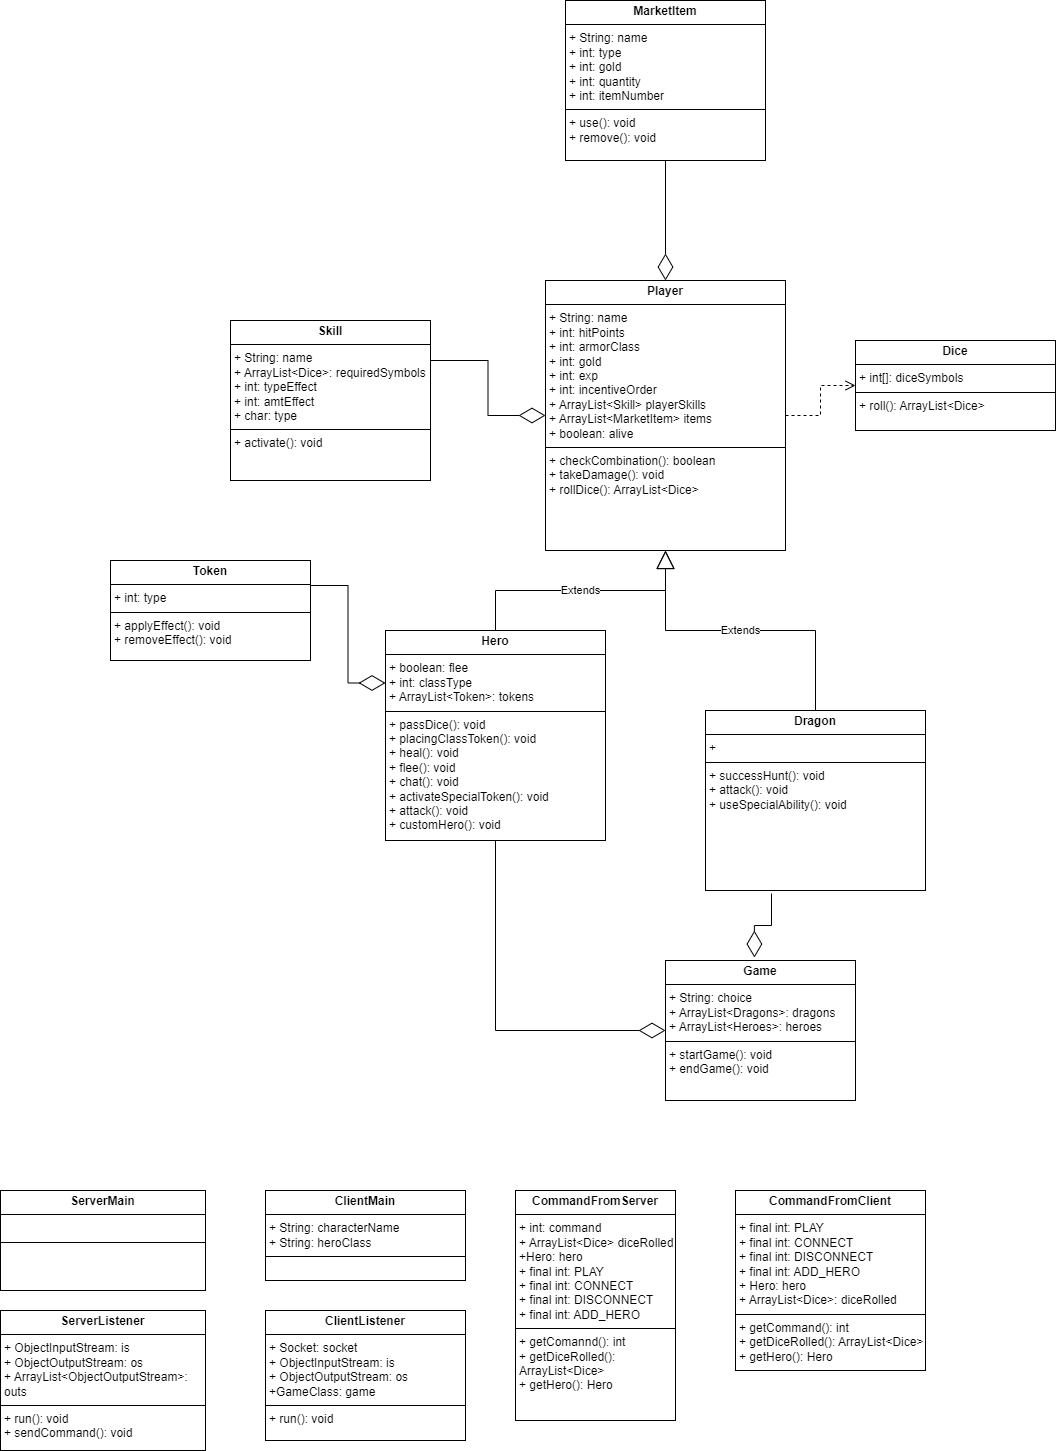

The diagram above was exported from draw.io. Its source (the exported page's mxGraphModel, read from the mxfile embedded in the PNG):
<mxGraphModel dx="2284" dy="1872" grid="1" gridSize="10" guides="1" tooltips="1" connect="1" arrows="1" fold="1" page="1" pageScale="1" pageWidth="850" pageHeight="1100" math="0" shadow="0">
  <root>
    <mxCell id="0" />
    <mxCell id="1" parent="0" />
    <mxCell id="NrSBg4tvJ-cFiPPPfsTH-2" value="&lt;p style=&quot;margin:0px;margin-top:4px;text-align:center;&quot;&gt;&lt;b&gt;Dragon&lt;/b&gt;&lt;/p&gt;&lt;hr size=&quot;1&quot; style=&quot;border-style:solid;&quot;&gt;&lt;p style=&quot;margin:0px;margin-left:4px;&quot;&gt;+&amp;nbsp;&lt;br&gt;&lt;/p&gt;&lt;hr size=&quot;1&quot; style=&quot;border-style:solid;&quot;&gt;&lt;p style=&quot;margin:0px;margin-left:4px;&quot;&gt;+ successHunt(): void&lt;/p&gt;&lt;p style=&quot;margin:0px;margin-left:4px;&quot;&gt;+ attack(): void&lt;/p&gt;&lt;p style=&quot;margin:0px;margin-left:4px;&quot;&gt;+ useSpecialAbility(): void&lt;/p&gt;" style="verticalAlign=top;align=left;overflow=fill;html=1;whiteSpace=wrap;" parent="1" vertex="1">
      <mxGeometry x="-45" y="-330" width="220" height="180" as="geometry" />
    </mxCell>
    <mxCell id="C-14i3soTGI-CYXhd2oD-11" value="&lt;p style=&quot;margin:0px;margin-top:4px;text-align:center;&quot;&gt;&lt;b&gt;Game&lt;/b&gt;&lt;/p&gt;&lt;hr size=&quot;1&quot; style=&quot;border-style:solid;&quot;&gt;&lt;p style=&quot;margin:0px;margin-left:4px;&quot;&gt;+ String: choice&lt;/p&gt;&lt;p style=&quot;margin:0px;margin-left:4px;&quot;&gt;+ ArrayList&amp;lt;Dragons&amp;gt;: dragons&lt;/p&gt;&lt;p style=&quot;margin:0px;margin-left:4px;&quot;&gt;+ ArrayList&amp;lt;Heroes&amp;gt;: heroes&lt;/p&gt;&lt;hr size=&quot;1&quot; style=&quot;border-style:solid;&quot;&gt;&lt;p style=&quot;margin:0px;margin-left:4px;&quot;&gt;+ startGame(): void&lt;/p&gt;&lt;p style=&quot;margin:0px;margin-left:4px;&quot;&gt;+ endGame(): void&lt;/p&gt;&lt;p style=&quot;margin:0px;margin-left:4px;&quot;&gt;&lt;br&gt;&lt;/p&gt;" style="verticalAlign=top;align=left;overflow=fill;html=1;whiteSpace=wrap;" parent="1" vertex="1">
      <mxGeometry x="-85" y="-80" width="190" height="140" as="geometry" />
    </mxCell>
    <mxCell id="C-14i3soTGI-CYXhd2oD-12" value="&lt;p style=&quot;margin:0px;margin-top:4px;text-align:center;&quot;&gt;&lt;b&gt;Skill&lt;/b&gt;&lt;/p&gt;&lt;hr size=&quot;1&quot; style=&quot;border-style:solid;&quot;&gt;&lt;p style=&quot;margin:0px;margin-left:4px;&quot;&gt;+ String: name&lt;/p&gt;&lt;p style=&quot;margin:0px;margin-left:4px;&quot;&gt;+ ArrayList&amp;lt;Dice&amp;gt;: requiredSymbols&lt;/p&gt;&lt;p style=&quot;margin: 0px 0px 0px 4px;&quot;&gt;+ int: typeEffect&lt;/p&gt;&lt;p style=&quot;margin: 0px 0px 0px 4px;&quot;&gt;+ int: amtEffect&lt;/p&gt;&lt;p style=&quot;margin: 0px 0px 0px 4px;&quot;&gt;+ char: type&lt;/p&gt;&lt;hr size=&quot;1&quot; style=&quot;border-style:solid;&quot;&gt;&lt;p style=&quot;margin:0px;margin-left:4px;&quot;&gt;+ activate(): void&lt;/p&gt;" style="verticalAlign=top;align=left;overflow=fill;html=1;whiteSpace=wrap;" parent="1" vertex="1">
      <mxGeometry x="-520" y="-720" width="200" height="160" as="geometry" />
    </mxCell>
    <mxCell id="C-14i3soTGI-CYXhd2oD-14" value="&lt;p style=&quot;margin:0px;margin-top:4px;text-align:center;&quot;&gt;&lt;b&gt;ServerMain&lt;/b&gt;&lt;/p&gt;&lt;hr size=&quot;1&quot; style=&quot;border-style:solid;&quot;&gt;&lt;p style=&quot;margin:0px;margin-left:4px;&quot;&gt;&lt;br&gt;&lt;/p&gt;&lt;hr size=&quot;1&quot; style=&quot;border-style:solid;&quot;&gt;&lt;p style=&quot;margin:0px;margin-left:4px;&quot;&gt;&lt;br&gt;&lt;/p&gt;" style="verticalAlign=top;align=left;overflow=fill;html=1;whiteSpace=wrap;" parent="1" vertex="1">
      <mxGeometry x="-750" y="150" width="205" height="100" as="geometry" />
    </mxCell>
    <mxCell id="C-14i3soTGI-CYXhd2oD-15" value="&lt;p style=&quot;margin:0px;margin-top:4px;text-align:center;&quot;&gt;&lt;b&gt;ClientMain&lt;/b&gt;&lt;/p&gt;&lt;hr size=&quot;1&quot; style=&quot;border-style:solid;&quot;&gt;&lt;p style=&quot;margin:0px;margin-left:4px;&quot;&gt;+ String: characterName&lt;/p&gt;&lt;p style=&quot;margin:0px;margin-left:4px;&quot;&gt;+ String: heroClass&lt;/p&gt;&lt;hr size=&quot;1&quot; style=&quot;border-style:solid;&quot;&gt;&lt;p style=&quot;margin:0px;margin-left:4px;&quot;&gt;&lt;br&gt;&lt;/p&gt;" style="verticalAlign=top;align=left;overflow=fill;html=1;whiteSpace=wrap;" parent="1" vertex="1">
      <mxGeometry x="-485" y="150" width="200" height="90" as="geometry" />
    </mxCell>
    <mxCell id="C-14i3soTGI-CYXhd2oD-16" value="&lt;p style=&quot;margin:0px;margin-top:4px;text-align:center;&quot;&gt;&lt;b&gt;Player&lt;/b&gt;&lt;/p&gt;&lt;hr size=&quot;1&quot; style=&quot;border-style:solid;&quot;&gt;&lt;p style=&quot;margin:0px;margin-left:4px;&quot;&gt;+ String: name&lt;/p&gt;&lt;p style=&quot;margin:0px;margin-left:4px;&quot;&gt;+ int: hitPoints&lt;/p&gt;&lt;p style=&quot;margin:0px;margin-left:4px;&quot;&gt;+ int: armorClass&lt;/p&gt;&lt;p style=&quot;margin:0px;margin-left:4px;&quot;&gt;+ int: gold&lt;/p&gt;&lt;p style=&quot;margin:0px;margin-left:4px;&quot;&gt;+ int: exp&lt;/p&gt;&lt;p style=&quot;margin:0px;margin-left:4px;&quot;&gt;+ int: incentiveOrder&lt;/p&gt;&lt;p style=&quot;margin:0px;margin-left:4px;&quot;&gt;+ ArrayList&amp;lt;Skill&amp;gt; playerSkills&lt;/p&gt;&lt;p style=&quot;margin:0px;margin-left:4px;&quot;&gt;+ ArrayList&amp;lt;MarketItem&amp;gt; items&lt;/p&gt;&lt;p style=&quot;margin:0px;margin-left:4px;&quot;&gt;+ boolean: alive&lt;/p&gt;&lt;hr size=&quot;1&quot; style=&quot;border-style:solid;&quot;&gt;&lt;p style=&quot;margin:0px;margin-left:4px;&quot;&gt;&lt;span style=&quot;background-color: initial;&quot;&gt;+ checkCombination(): boolean&lt;/span&gt;&lt;br&gt;&lt;/p&gt;&lt;p style=&quot;margin:0px;margin-left:4px;&quot;&gt;+ takeDamage(): void&lt;/p&gt;&lt;p style=&quot;margin:0px;margin-left:4px;&quot;&gt;+ rollDice(): ArrayList&amp;lt;Dice&amp;gt;&lt;/p&gt;&lt;p style=&quot;margin:0px;margin-left:4px;&quot;&gt;&lt;br&gt;&lt;/p&gt;&lt;p style=&quot;margin:0px;margin-left:4px;&quot;&gt;&lt;br&gt;&lt;/p&gt;" style="verticalAlign=top;align=left;overflow=fill;html=1;whiteSpace=wrap;" parent="1" vertex="1">
      <mxGeometry x="-205" y="-760" width="240" height="270" as="geometry" />
    </mxCell>
    <mxCell id="7NEeJyJdKG-fTQK1mKUF-2" value="&lt;p style=&quot;margin:0px;margin-top:4px;text-align:center;&quot;&gt;&lt;b&gt;MarketItem&lt;/b&gt;&lt;/p&gt;&lt;hr size=&quot;1&quot; style=&quot;border-style:solid;&quot;&gt;&lt;p style=&quot;margin:0px;margin-left:4px;&quot;&gt;+ String: name&lt;/p&gt;&lt;p style=&quot;margin:0px;margin-left:4px;&quot;&gt;+ int: type&lt;/p&gt;&lt;p style=&quot;margin: 0px 0px 0px 4px;&quot;&gt;+ int: gold&lt;/p&gt;&lt;p style=&quot;margin: 0px 0px 0px 4px;&quot;&gt;+ int: quantity&lt;/p&gt;&lt;p style=&quot;margin: 0px 0px 0px 4px;&quot;&gt;+ int: itemNumber&lt;/p&gt;&lt;hr size=&quot;1&quot; style=&quot;border-style:solid;&quot;&gt;&lt;p style=&quot;margin:0px;margin-left:4px;&quot;&gt;+ use(): void&lt;/p&gt;&lt;p style=&quot;margin:0px;margin-left:4px;&quot;&gt;+ remove(): void&lt;/p&gt;" style="verticalAlign=top;align=left;overflow=fill;html=1;whiteSpace=wrap;" parent="1" vertex="1">
      <mxGeometry x="-185" y="-1040" width="200" height="160" as="geometry" />
    </mxCell>
    <mxCell id="7NEeJyJdKG-fTQK1mKUF-3" value="&lt;p style=&quot;margin:0px;margin-top:4px;text-align:center;&quot;&gt;&lt;b&gt;Token&lt;/b&gt;&lt;/p&gt;&lt;hr size=&quot;1&quot; style=&quot;border-style:solid;&quot;&gt;&lt;p style=&quot;margin:0px;margin-left:4px;&quot;&gt;+ int: type&lt;/p&gt;&lt;hr size=&quot;1&quot; style=&quot;border-style:solid;&quot;&gt;&lt;p style=&quot;margin:0px;margin-left:4px;&quot;&gt;+ applyEffect(): void&lt;/p&gt;&lt;p style=&quot;margin:0px;margin-left:4px;&quot;&gt;+ removeEffect(): void&lt;/p&gt;" style="verticalAlign=top;align=left;overflow=fill;html=1;whiteSpace=wrap;" parent="1" vertex="1">
      <mxGeometry x="-640" y="-480" width="200" height="100" as="geometry" />
    </mxCell>
    <mxCell id="hNcsQshoSYJb9e4qJJWj-1" value="&lt;p style=&quot;margin:0px;margin-top:4px;text-align:center;&quot;&gt;&lt;b&gt;Dice&lt;/b&gt;&lt;/p&gt;&lt;hr size=&quot;1&quot; style=&quot;border-style:solid;&quot;&gt;&lt;p style=&quot;margin:0px;margin-left:4px;&quot;&gt;+ int[]: diceSymbols&lt;br&gt;&lt;/p&gt;&lt;hr size=&quot;1&quot; style=&quot;border-style:solid;&quot;&gt;&lt;p style=&quot;margin:0px;margin-left:4px;&quot;&gt;+ roll(): ArrayList&amp;lt;Dice&amp;gt;&amp;nbsp;&amp;nbsp;&lt;/p&gt;" style="verticalAlign=top;align=left;overflow=fill;html=1;whiteSpace=wrap;" parent="1" vertex="1">
      <mxGeometry x="105" y="-700" width="200" height="90" as="geometry" />
    </mxCell>
    <mxCell id="VJZdI50USOlNnLGinLKk-10" value="&lt;p style=&quot;margin:0px;margin-top:4px;text-align:center;&quot;&gt;&lt;b&gt;Hero&lt;/b&gt;&lt;/p&gt;&lt;hr size=&quot;1&quot; style=&quot;border-style:solid;&quot;&gt;&lt;p style=&quot;margin:0px;margin-left:4px;&quot;&gt;&lt;span style=&quot;background-color: initial;&quot;&gt;+ boolean: flee&lt;/span&gt;&lt;br&gt;&lt;/p&gt;&lt;p style=&quot;margin:0px;margin-left:4px;&quot;&gt;&lt;span style=&quot;background-color: initial;&quot;&gt;+ int: classType&lt;/span&gt;&lt;/p&gt;&lt;p style=&quot;margin:0px;margin-left:4px;&quot;&gt;&lt;span style=&quot;background-color: initial;&quot;&gt;+ ArrayList&amp;lt;Token&amp;gt;: tokens&lt;/span&gt;&lt;/p&gt;&lt;hr size=&quot;1&quot; style=&quot;border-style:solid;&quot;&gt;&lt;p style=&quot;margin:0px;margin-left:4px;&quot;&gt;+ passDice(): void&lt;/p&gt;&lt;p style=&quot;margin:0px;margin-left:4px;&quot;&gt;+ placingClassToken(): void&lt;/p&gt;&lt;p style=&quot;margin:0px;margin-left:4px;&quot;&gt;+ heal(): void&lt;/p&gt;&lt;p style=&quot;margin:0px;margin-left:4px;&quot;&gt;+ flee(): void&lt;/p&gt;&lt;p style=&quot;margin:0px;margin-left:4px;&quot;&gt;+ chat(): void&lt;/p&gt;&lt;p style=&quot;margin:0px;margin-left:4px;&quot;&gt;+ activateSpecialToken(): void&lt;/p&gt;&lt;p style=&quot;margin:0px;margin-left:4px;&quot;&gt;+ attack(): void&lt;/p&gt;&lt;p style=&quot;margin:0px;margin-left:4px;&quot;&gt;+ customHero(): void&lt;/p&gt;" style="verticalAlign=top;align=left;overflow=fill;html=1;whiteSpace=wrap;" parent="1" vertex="1">
      <mxGeometry x="-365" y="-410" width="220" height="210" as="geometry" />
    </mxCell>
    <mxCell id="tLW-lRUFsY0umeNkR2Oo-1" value="&lt;p style=&quot;margin:0px;margin-top:4px;text-align:center;&quot;&gt;&lt;b&gt;CommandFromServer&lt;/b&gt;&lt;/p&gt;&lt;hr size=&quot;1&quot; style=&quot;border-style:solid;&quot;&gt;&lt;p style=&quot;margin:0px;margin-left:4px;&quot;&gt;+ int: command&lt;br&gt;&lt;/p&gt;&lt;p style=&quot;margin:0px;margin-left:4px;&quot;&gt;+ ArrayList&amp;lt;Dice&amp;gt; diceRolled&lt;/p&gt;&lt;p style=&quot;margin:0px;margin-left:4px;&quot;&gt;+Hero: hero&lt;/p&gt;&lt;p style=&quot;margin:0px;margin-left:4px;&quot;&gt;+ final int: PLAY&lt;/p&gt;&lt;p style=&quot;margin:0px;margin-left:4px;&quot;&gt;+ final int: CONNECT&lt;/p&gt;&lt;p style=&quot;margin:0px;margin-left:4px;&quot;&gt;+ final int: DISCONNECT&lt;br&gt;&lt;/p&gt;&lt;p style=&quot;margin:0px;margin-left:4px;&quot;&gt;+ final int: ADD_HERO&lt;/p&gt;&lt;hr size=&quot;1&quot; style=&quot;border-style:solid;&quot;&gt;&lt;p style=&quot;margin:0px;margin-left:4px;&quot;&gt;+ getComannd(): int&lt;/p&gt;&lt;p style=&quot;margin:0px;margin-left:4px;&quot;&gt;+ getDiceRolled(): ArrayList&amp;lt;Dice&amp;gt;&lt;/p&gt;&lt;p style=&quot;margin:0px;margin-left:4px;&quot;&gt;+ getHero(): Hero&lt;/p&gt;" style="verticalAlign=top;align=left;overflow=fill;html=1;whiteSpace=wrap;" parent="1" vertex="1">
      <mxGeometry x="-235" y="150" width="160" height="230" as="geometry" />
    </mxCell>
    <mxCell id="tLW-lRUFsY0umeNkR2Oo-2" value="&lt;p style=&quot;margin:0px;margin-top:4px;text-align:center;&quot;&gt;&lt;b&gt;CommandFromClient&lt;/b&gt;&lt;/p&gt;&lt;hr size=&quot;1&quot; style=&quot;border-style:solid;&quot;&gt;&lt;p style=&quot;margin:0px;margin-left:4px;&quot;&gt;+&amp;nbsp;&lt;span style=&quot;background-color: initial;&quot;&gt;final int: PLAY&lt;/span&gt;&lt;/p&gt;&lt;p style=&quot;margin: 0px 0px 0px 4px;&quot;&gt;+ final int: CONNECT&lt;/p&gt;&lt;p style=&quot;margin: 0px 0px 0px 4px;&quot;&gt;+ final int: DISCONNECT&lt;br&gt;&lt;/p&gt;&lt;p style=&quot;margin: 0px 0px 0px 4px;&quot;&gt;+ final int: ADD_HERO&lt;/p&gt;&lt;p style=&quot;margin:0px;margin-left:4px;&quot;&gt;+ Hero: hero&lt;/p&gt;&lt;p style=&quot;margin:0px;margin-left:4px;&quot;&gt;+ ArrayList&amp;lt;Dice&amp;gt;: diceRolled&lt;/p&gt;&lt;hr size=&quot;1&quot; style=&quot;border-style:solid;&quot;&gt;&lt;p style=&quot;margin:0px;margin-left:4px;&quot;&gt;+ getCommand(): int&lt;/p&gt;&lt;p style=&quot;margin:0px;margin-left:4px;&quot;&gt;+ getDiceRolled(): ArrayList&amp;lt;Dice&amp;gt;&lt;/p&gt;&lt;p style=&quot;margin:0px;margin-left:4px;&quot;&gt;+ getHero(): Hero&lt;/p&gt;" style="verticalAlign=top;align=left;overflow=fill;html=1;whiteSpace=wrap;" parent="1" vertex="1">
      <mxGeometry x="-15" y="150" width="190" height="180" as="geometry" />
    </mxCell>
    <mxCell id="tLW-lRUFsY0umeNkR2Oo-3" value="&lt;p style=&quot;margin:0px;margin-top:4px;text-align:center;&quot;&gt;&lt;b&gt;ServerListener&lt;/b&gt;&lt;/p&gt;&lt;hr size=&quot;1&quot; style=&quot;border-style:solid;&quot;&gt;&lt;p style=&quot;margin:0px;margin-left:4px;&quot;&gt;+ ObjectInputStream: is&lt;br&gt;&lt;/p&gt;&lt;p style=&quot;margin:0px;margin-left:4px;&quot;&gt;+ ObjectOutputStream: os&lt;/p&gt;&lt;p style=&quot;margin:0px;margin-left:4px;&quot;&gt;+ ArrayList&amp;lt;ObjectOutputStream&amp;gt;: outs&lt;/p&gt;&lt;hr size=&quot;1&quot; style=&quot;border-style:solid;&quot;&gt;&lt;p style=&quot;margin:0px;margin-left:4px;&quot;&gt;+ run(): void&lt;/p&gt;&lt;p style=&quot;margin:0px;margin-left:4px;&quot;&gt;+ sendCommand(): void&lt;/p&gt;" style="verticalAlign=top;align=left;overflow=fill;html=1;whiteSpace=wrap;" parent="1" vertex="1">
      <mxGeometry x="-750" y="270" width="205" height="140" as="geometry" />
    </mxCell>
    <mxCell id="tLW-lRUFsY0umeNkR2Oo-4" value="&lt;p style=&quot;margin:0px;margin-top:4px;text-align:center;&quot;&gt;&lt;b&gt;ClientListener&lt;/b&gt;&lt;/p&gt;&lt;hr size=&quot;1&quot; style=&quot;border-style:solid;&quot;&gt;&lt;p style=&quot;margin:0px;margin-left:4px;&quot;&gt;+ Socket: socket&lt;/p&gt;&lt;p style=&quot;margin:0px;margin-left:4px;&quot;&gt;+ ObjectInputStream: is&lt;/p&gt;&lt;p style=&quot;margin:0px;margin-left:4px;&quot;&gt;+ ObjectOutputStream: os&lt;/p&gt;&lt;p style=&quot;margin:0px;margin-left:4px;&quot;&gt;+GameClass: game&lt;/p&gt;&lt;hr size=&quot;1&quot; style=&quot;border-style:solid;&quot;&gt;&lt;p style=&quot;margin:0px;margin-left:4px;&quot;&gt;+ run(): void&lt;/p&gt;" style="verticalAlign=top;align=left;overflow=fill;html=1;whiteSpace=wrap;" parent="1" vertex="1">
      <mxGeometry x="-485" y="270" width="200" height="130" as="geometry" />
    </mxCell>
    <mxCell id="MrTpBtvXZSib3MPU-r-N-4" value="" style="endArrow=diamondThin;endFill=0;endSize=24;html=1;rounded=0;exitX=1;exitY=0.25;exitDx=0;exitDy=0;entryX=0;entryY=0.5;entryDx=0;entryDy=0;fillColor=#e1d5e7;strokeColor=#000000;edgeStyle=orthogonalEdgeStyle;" parent="1" source="C-14i3soTGI-CYXhd2oD-12" target="C-14i3soTGI-CYXhd2oD-16" edge="1">
      <mxGeometry width="160" relative="1" as="geometry">
        <mxPoint x="-165" y="-550" as="sourcePoint" />
        <mxPoint x="-195" y="-610" as="targetPoint" />
      </mxGeometry>
    </mxCell>
    <mxCell id="ZmSu7XpN-_XKBDQJroDG-1" value="Extends" style="endArrow=block;endSize=16;endFill=0;html=1;rounded=0;exitX=0.5;exitY=0;exitDx=0;exitDy=0;entryX=0.5;entryY=1;entryDx=0;entryDy=0;edgeStyle=orthogonalEdgeStyle;" parent="1" source="VJZdI50USOlNnLGinLKk-10" target="C-14i3soTGI-CYXhd2oD-16" edge="1">
      <mxGeometry width="160" relative="1" as="geometry">
        <mxPoint x="-425" y="-420" as="sourcePoint" />
        <mxPoint x="-265" y="-420" as="targetPoint" />
      </mxGeometry>
    </mxCell>
    <mxCell id="ZmSu7XpN-_XKBDQJroDG-2" value="Extends" style="endArrow=block;endSize=16;endFill=0;html=1;rounded=0;entryX=0.5;entryY=1;entryDx=0;entryDy=0;exitX=0.5;exitY=0;exitDx=0;exitDy=0;edgeStyle=orthogonalEdgeStyle;" parent="1" source="NrSBg4tvJ-cFiPPPfsTH-2" target="C-14i3soTGI-CYXhd2oD-16" edge="1">
      <mxGeometry width="160" relative="1" as="geometry">
        <mxPoint x="35" y="-300" as="sourcePoint" />
        <mxPoint x="195" y="-300" as="targetPoint" />
      </mxGeometry>
    </mxCell>
    <mxCell id="ZmSu7XpN-_XKBDQJroDG-3" value="" style="endArrow=diamondThin;endFill=0;endSize=24;html=1;rounded=0;exitX=0.5;exitY=1;exitDx=0;exitDy=0;entryX=0.5;entryY=0;entryDx=0;entryDy=0;edgeStyle=orthogonalEdgeStyle;strokeColor=#000000;" parent="1" source="7NEeJyJdKG-fTQK1mKUF-2" target="C-14i3soTGI-CYXhd2oD-16" edge="1">
      <mxGeometry width="160" relative="1" as="geometry">
        <mxPoint x="-735" y="-540" as="sourcePoint" />
        <mxPoint x="-575" y="-540" as="targetPoint" />
      </mxGeometry>
    </mxCell>
    <mxCell id="ZmSu7XpN-_XKBDQJroDG-10" value="" style="endArrow=diamondThin;endFill=0;endSize=24;html=1;rounded=0;edgeStyle=orthogonalEdgeStyle;entryX=0;entryY=0.5;entryDx=0;entryDy=0;exitX=0.5;exitY=1;exitDx=0;exitDy=0;" parent="1" source="VJZdI50USOlNnLGinLKk-10" target="C-14i3soTGI-CYXhd2oD-11" edge="1">
      <mxGeometry width="160" relative="1" as="geometry">
        <mxPoint x="-505" y="-160" as="sourcePoint" />
        <mxPoint x="-345" y="-160" as="targetPoint" />
      </mxGeometry>
    </mxCell>
    <mxCell id="ZmSu7XpN-_XKBDQJroDG-13" value="" style="endArrow=diamondThin;endFill=0;endSize=24;html=1;rounded=0;edgeStyle=orthogonalEdgeStyle;entryX=0;entryY=0.25;entryDx=0;entryDy=0;exitX=1;exitY=0.25;exitDx=0;exitDy=0;" parent="1" source="7NEeJyJdKG-fTQK1mKUF-3" target="VJZdI50USOlNnLGinLKk-10" edge="1">
      <mxGeometry width="160" relative="1" as="geometry">
        <mxPoint x="-505" y="-240" as="sourcePoint" />
        <mxPoint x="-345" y="-240" as="targetPoint" />
      </mxGeometry>
    </mxCell>
    <mxCell id="ZmSu7XpN-_XKBDQJroDG-15" value="" style="html=1;verticalAlign=bottom;endArrow=open;dashed=1;endSize=8;rounded=0;edgeStyle=orthogonalEdgeStyle;entryX=0;entryY=0.5;entryDx=0;entryDy=0;" parent="1" source="C-14i3soTGI-CYXhd2oD-16" target="hNcsQshoSYJb9e4qJJWj-1" edge="1">
      <mxGeometry relative="1" as="geometry">
        <mxPoint x="175" y="-830" as="sourcePoint" />
        <mxPoint x="95" y="-830" as="targetPoint" />
      </mxGeometry>
    </mxCell>
    <mxCell id="ZmSu7XpN-_XKBDQJroDG-16" style="edgeStyle=orthogonalEdgeStyle;rounded=0;orthogonalLoop=1;jettySize=auto;html=1;exitX=0.5;exitY=1;exitDx=0;exitDy=0;" parent="1" source="tLW-lRUFsY0umeNkR2Oo-4" target="tLW-lRUFsY0umeNkR2Oo-4" edge="1">
      <mxGeometry relative="1" as="geometry" />
    </mxCell>
    <mxCell id="ZmSu7XpN-_XKBDQJroDG-18" style="edgeStyle=orthogonalEdgeStyle;rounded=0;orthogonalLoop=1;jettySize=auto;html=1;exitX=0.5;exitY=1;exitDx=0;exitDy=0;" parent="1" source="VJZdI50USOlNnLGinLKk-10" target="VJZdI50USOlNnLGinLKk-10" edge="1">
      <mxGeometry relative="1" as="geometry" />
    </mxCell>
    <mxCell id="lvyZXkoKRgzk42shvMuv-2" value="" style="endArrow=diamondThin;endFill=0;endSize=24;html=1;rounded=0;exitX=0.3;exitY=1.017;exitDx=0;exitDy=0;exitPerimeter=0;entryX=0.468;entryY=-0.021;entryDx=0;entryDy=0;entryPerimeter=0;edgeStyle=orthogonalEdgeStyle;" parent="1" source="NrSBg4tvJ-cFiPPPfsTH-2" target="C-14i3soTGI-CYXhd2oD-11" edge="1">
      <mxGeometry width="160" relative="1" as="geometry">
        <mxPoint x="20" y="-100" as="sourcePoint" />
        <mxPoint x="180" y="-100" as="targetPoint" />
      </mxGeometry>
    </mxCell>
  </root>
</mxGraphModel>